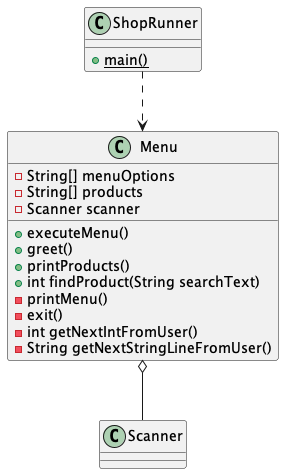

The diagram above was rendered by PlantUML. Its source (embedded in the PNG):
@startuml

class ShopRunner {
{static} +main()
}

class Menu {
-String[] menuOptions
-String[] products
-Scanner scanner
+executeMenu()
+greet()
+printProducts()
+int findProduct(String searchText)
-printMenu()
-exit()
-int getNextIntFromUser()
-String getNextStringLineFromUser()
}

Menu o-- Scanner
ShopRunner ..> Menu

@enduml